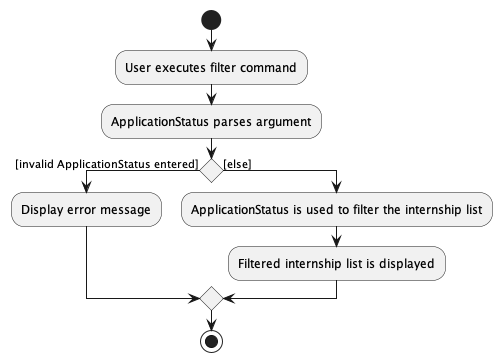

The diagram above was rendered by PlantUML. Its source (embedded in the PNG):
@startuml
start
:User executes filter command;
:ApplicationStatus parses argument;
if () then ([invalid ApplicationStatus entered])
    :Display error message;
else ([else])
    :ApplicationStatus is used to filter the internship list;
    :Filtered internship list is displayed;
endif
stop
@enduml